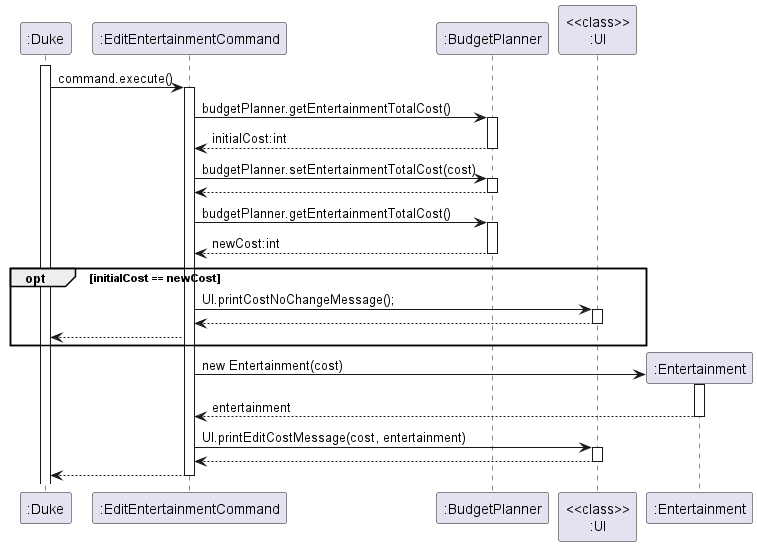

The diagram above was rendered by PlantUML. Its source (embedded in the PNG):
@startuml
'https://plantuml.com/sequence-diagram
activate ":Duke"
":Duke" -> ":EditEntertainmentCommand" : command.execute()
activate ":EditEntertainmentCommand"
":EditEntertainmentCommand" -> ":BudgetPlanner" : budgetPlanner.getEntertainmentTotalCost()
activate ":BudgetPlanner"
":EditEntertainmentCommand" <-- ":BudgetPlanner" : initialCost:int
deactivate ":BudgetPlanner"
":EditEntertainmentCommand" -> ":BudgetPlanner" : budgetPlanner.setEntertainmentTotalCost(cost)
activate ":BudgetPlanner"
":EditEntertainmentCommand" <-- ":BudgetPlanner"
deactivate ":BudgetPlanner"
":EditEntertainmentCommand" -> ":BudgetPlanner" : budgetPlanner.getEntertainmentTotalCost()
activate ":BudgetPlanner"
":EditEntertainmentCommand" <-- ":BudgetPlanner" : newCost:int
deactivate ":BudgetPlanner"
opt initialCost == newCost
":EditEntertainmentCommand" -> "<<class>>\n:UI" : UI.printCostNoChangeMessage();
activate "<<class>>\n:UI"
":EditEntertainmentCommand" <-- "<<class>>\n:UI"
deactivate "<<class>>\n:UI"
":EditEntertainmentCommand" --> ":Duke"
end
create ":Entertainment"
":EditEntertainmentCommand" -> ":Entertainment" : new Entertainment(cost)
activate ":Entertainment"
":EditEntertainmentCommand" <-- ":Entertainment" : entertainment
deactivate ":Entertainment"
":EditEntertainmentCommand" -> "<<class>>\n:UI" : UI.printEditCostMessage(cost, entertainment)
activate "<<class>>\n:UI"
":EditEntertainmentCommand" <-- "<<class>>\n:UI"
deactivate "<<class>>\n:UI"
":EditEntertainmentCommand" --> ":Duke"
deactivate ":EditEntertainmentCommand"
@enduml